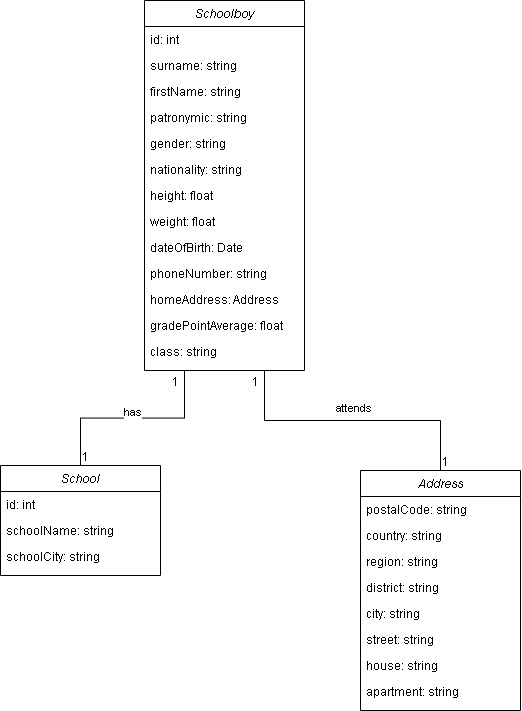

The diagram above was exported from draw.io. Its source (the exported page's mxGraphModel, read from the mxfile embedded in the PNG):
<mxGraphModel dx="1477" dy="714" grid="1" gridSize="10" guides="1" tooltips="1" connect="1" arrows="1" fold="1" page="1" pageScale="1" pageWidth="827" pageHeight="1169" math="0" shadow="0">
  <root>
    <mxCell id="0" />
    <mxCell id="1" parent="0" />
    <mxCell id="BRNOhlbYfAQZaxVya8r2-12" value="Schoolboy" style="swimlane;fontStyle=2;align=center;verticalAlign=top;childLayout=stackLayout;horizontal=1;startSize=26;horizontalStack=0;resizeParent=1;resizeLast=0;collapsible=1;marginBottom=0;rounded=0;shadow=0;strokeWidth=1;" vertex="1" parent="1">
      <mxGeometry x="334" y="120" width="160" height="370" as="geometry">
        <mxRectangle x="230" y="140" width="160" height="26" as="alternateBounds" />
      </mxGeometry>
    </mxCell>
    <mxCell id="BRNOhlbYfAQZaxVya8r2-13" value="id: int" style="text;align=left;verticalAlign=top;spacingLeft=4;spacingRight=4;overflow=hidden;rotatable=0;points=[[0,0.5],[1,0.5]];portConstraint=eastwest;" vertex="1" parent="BRNOhlbYfAQZaxVya8r2-12">
      <mxGeometry y="26" width="160" height="26" as="geometry" />
    </mxCell>
    <mxCell id="BRNOhlbYfAQZaxVya8r2-14" value="surname: string" style="text;align=left;verticalAlign=top;spacingLeft=4;spacingRight=4;overflow=hidden;rotatable=0;points=[[0,0.5],[1,0.5]];portConstraint=eastwest;rounded=0;shadow=0;html=0;" vertex="1" parent="BRNOhlbYfAQZaxVya8r2-12">
      <mxGeometry y="52" width="160" height="26" as="geometry" />
    </mxCell>
    <mxCell id="BRNOhlbYfAQZaxVya8r2-15" value="firstName: string" style="text;align=left;verticalAlign=top;spacingLeft=4;spacingRight=4;overflow=hidden;rotatable=0;points=[[0,0.5],[1,0.5]];portConstraint=eastwest;rounded=0;shadow=0;html=0;" vertex="1" parent="BRNOhlbYfAQZaxVya8r2-12">
      <mxGeometry y="78" width="160" height="26" as="geometry" />
    </mxCell>
    <mxCell id="BRNOhlbYfAQZaxVya8r2-16" value="patronymic: string" style="text;align=left;verticalAlign=top;spacingLeft=4;spacingRight=4;overflow=hidden;rotatable=0;points=[[0,0.5],[1,0.5]];portConstraint=eastwest;rounded=0;shadow=0;html=0;" vertex="1" parent="BRNOhlbYfAQZaxVya8r2-12">
      <mxGeometry y="104" width="160" height="26" as="geometry" />
    </mxCell>
    <mxCell id="BRNOhlbYfAQZaxVya8r2-17" value="gender: string" style="text;align=left;verticalAlign=top;spacingLeft=4;spacingRight=4;overflow=hidden;rotatable=0;points=[[0,0.5],[1,0.5]];portConstraint=eastwest;rounded=0;shadow=0;html=0;" vertex="1" parent="BRNOhlbYfAQZaxVya8r2-12">
      <mxGeometry y="130" width="160" height="26" as="geometry" />
    </mxCell>
    <mxCell id="BRNOhlbYfAQZaxVya8r2-18" value="nationality: string" style="text;align=left;verticalAlign=top;spacingLeft=4;spacingRight=4;overflow=hidden;rotatable=0;points=[[0,0.5],[1,0.5]];portConstraint=eastwest;rounded=0;shadow=0;html=0;" vertex="1" parent="BRNOhlbYfAQZaxVya8r2-12">
      <mxGeometry y="156" width="160" height="26" as="geometry" />
    </mxCell>
    <mxCell id="BRNOhlbYfAQZaxVya8r2-19" value="height: float" style="text;align=left;verticalAlign=top;spacingLeft=4;spacingRight=4;overflow=hidden;rotatable=0;points=[[0,0.5],[1,0.5]];portConstraint=eastwest;rounded=0;shadow=0;html=0;" vertex="1" parent="BRNOhlbYfAQZaxVya8r2-12">
      <mxGeometry y="182" width="160" height="26" as="geometry" />
    </mxCell>
    <mxCell id="BRNOhlbYfAQZaxVya8r2-20" value="weight: float" style="text;align=left;verticalAlign=top;spacingLeft=4;spacingRight=4;overflow=hidden;rotatable=0;points=[[0,0.5],[1,0.5]];portConstraint=eastwest;rounded=0;shadow=0;html=0;" vertex="1" parent="BRNOhlbYfAQZaxVya8r2-12">
      <mxGeometry y="208" width="160" height="26" as="geometry" />
    </mxCell>
    <mxCell id="BRNOhlbYfAQZaxVya8r2-52" value="dateOfBirth: Date" style="text;align=left;verticalAlign=top;spacingLeft=4;spacingRight=4;overflow=hidden;rotatable=0;points=[[0,0.5],[1,0.5]];portConstraint=eastwest;rounded=0;shadow=0;html=0;" vertex="1" parent="BRNOhlbYfAQZaxVya8r2-12">
      <mxGeometry y="234" width="160" height="26" as="geometry" />
    </mxCell>
    <mxCell id="BRNOhlbYfAQZaxVya8r2-21" value="School" style="swimlane;fontStyle=2;align=center;verticalAlign=top;childLayout=stackLayout;horizontal=1;startSize=26;horizontalStack=0;resizeParent=1;resizeLast=0;collapsible=1;marginBottom=0;rounded=0;shadow=0;strokeWidth=1;" vertex="1" parent="1">
      <mxGeometry x="190" y="585" width="160" height="110" as="geometry">
        <mxRectangle x="230" y="140" width="160" height="26" as="alternateBounds" />
      </mxGeometry>
    </mxCell>
    <mxCell id="BRNOhlbYfAQZaxVya8r2-22" value="id: int" style="text;align=left;verticalAlign=top;spacingLeft=4;spacingRight=4;overflow=hidden;rotatable=0;points=[[0,0.5],[1,0.5]];portConstraint=eastwest;" vertex="1" parent="BRNOhlbYfAQZaxVya8r2-21">
      <mxGeometry y="26" width="160" height="26" as="geometry" />
    </mxCell>
    <mxCell id="BRNOhlbYfAQZaxVya8r2-23" value="schoolName: string" style="text;align=left;verticalAlign=top;spacingLeft=4;spacingRight=4;overflow=hidden;rotatable=0;points=[[0,0.5],[1,0.5]];portConstraint=eastwest;rounded=0;shadow=0;html=0;" vertex="1" parent="BRNOhlbYfAQZaxVya8r2-21">
      <mxGeometry y="52" width="160" height="26" as="geometry" />
    </mxCell>
    <mxCell id="BRNOhlbYfAQZaxVya8r2-24" value="schoolCity: string" style="text;align=left;verticalAlign=top;spacingLeft=4;spacingRight=4;overflow=hidden;rotatable=0;points=[[0,0.5],[1,0.5]];portConstraint=eastwest;rounded=0;shadow=0;html=0;" vertex="1" parent="BRNOhlbYfAQZaxVya8r2-21">
      <mxGeometry y="78" width="160" height="26" as="geometry" />
    </mxCell>
    <mxCell id="BRNOhlbYfAQZaxVya8r2-30" value="Address" style="swimlane;fontStyle=2;align=center;verticalAlign=top;childLayout=stackLayout;horizontal=1;startSize=26;horizontalStack=0;resizeParent=1;resizeLast=0;collapsible=1;marginBottom=0;rounded=0;shadow=0;strokeWidth=1;" vertex="1" parent="1">
      <mxGeometry x="550" y="590" width="160" height="240" as="geometry">
        <mxRectangle x="230" y="140" width="160" height="26" as="alternateBounds" />
      </mxGeometry>
    </mxCell>
    <mxCell id="BRNOhlbYfAQZaxVya8r2-31" value="postalCode: string" style="text;align=left;verticalAlign=top;spacingLeft=4;spacingRight=4;overflow=hidden;rotatable=0;points=[[0,0.5],[1,0.5]];portConstraint=eastwest;" vertex="1" parent="BRNOhlbYfAQZaxVya8r2-30">
      <mxGeometry y="26" width="160" height="26" as="geometry" />
    </mxCell>
    <mxCell id="BRNOhlbYfAQZaxVya8r2-32" value="country: string" style="text;align=left;verticalAlign=top;spacingLeft=4;spacingRight=4;overflow=hidden;rotatable=0;points=[[0,0.5],[1,0.5]];portConstraint=eastwest;rounded=0;shadow=0;html=0;" vertex="1" parent="BRNOhlbYfAQZaxVya8r2-30">
      <mxGeometry y="52" width="160" height="26" as="geometry" />
    </mxCell>
    <mxCell id="BRNOhlbYfAQZaxVya8r2-33" value="region: string" style="text;align=left;verticalAlign=top;spacingLeft=4;spacingRight=4;overflow=hidden;rotatable=0;points=[[0,0.5],[1,0.5]];portConstraint=eastwest;rounded=0;shadow=0;html=0;" vertex="1" parent="BRNOhlbYfAQZaxVya8r2-30">
      <mxGeometry y="78" width="160" height="26" as="geometry" />
    </mxCell>
    <mxCell id="BRNOhlbYfAQZaxVya8r2-34" value="district: string" style="text;align=left;verticalAlign=top;spacingLeft=4;spacingRight=4;overflow=hidden;rotatable=0;points=[[0,0.5],[1,0.5]];portConstraint=eastwest;rounded=0;shadow=0;html=0;" vertex="1" parent="BRNOhlbYfAQZaxVya8r2-30">
      <mxGeometry y="104" width="160" height="26" as="geometry" />
    </mxCell>
    <mxCell id="BRNOhlbYfAQZaxVya8r2-35" value="city: string" style="text;align=left;verticalAlign=top;spacingLeft=4;spacingRight=4;overflow=hidden;rotatable=0;points=[[0,0.5],[1,0.5]];portConstraint=eastwest;rounded=0;shadow=0;html=0;" vertex="1" parent="BRNOhlbYfAQZaxVya8r2-30">
      <mxGeometry y="130" width="160" height="26" as="geometry" />
    </mxCell>
    <mxCell id="BRNOhlbYfAQZaxVya8r2-36" value="street: string" style="text;align=left;verticalAlign=top;spacingLeft=4;spacingRight=4;overflow=hidden;rotatable=0;points=[[0,0.5],[1,0.5]];portConstraint=eastwest;rounded=0;shadow=0;html=0;" vertex="1" parent="BRNOhlbYfAQZaxVya8r2-30">
      <mxGeometry y="156" width="160" height="26" as="geometry" />
    </mxCell>
    <mxCell id="BRNOhlbYfAQZaxVya8r2-37" value="house: string" style="text;align=left;verticalAlign=top;spacingLeft=4;spacingRight=4;overflow=hidden;rotatable=0;points=[[0,0.5],[1,0.5]];portConstraint=eastwest;rounded=0;shadow=0;html=0;" vertex="1" parent="BRNOhlbYfAQZaxVya8r2-30">
      <mxGeometry y="182" width="160" height="26" as="geometry" />
    </mxCell>
    <mxCell id="BRNOhlbYfAQZaxVya8r2-38" value="apartment: string" style="text;align=left;verticalAlign=top;spacingLeft=4;spacingRight=4;overflow=hidden;rotatable=0;points=[[0,0.5],[1,0.5]];portConstraint=eastwest;rounded=0;shadow=0;html=0;" vertex="1" parent="BRNOhlbYfAQZaxVya8r2-30">
      <mxGeometry y="208" width="160" height="26" as="geometry" />
    </mxCell>
    <mxCell id="BRNOhlbYfAQZaxVya8r2-54" value="phoneNumber: string" style="text;align=left;verticalAlign=top;spacingLeft=4;spacingRight=4;overflow=hidden;rotatable=0;points=[[0,0.5],[1,0.5]];portConstraint=eastwest;rounded=0;shadow=0;html=0;" vertex="1" parent="1">
      <mxGeometry x="334" y="380" width="160" height="26" as="geometry" />
    </mxCell>
    <mxCell id="BRNOhlbYfAQZaxVya8r2-55" value="homeAddress: Address" style="text;align=left;verticalAlign=top;spacingLeft=4;spacingRight=4;overflow=hidden;rotatable=0;points=[[0,0.5],[1,0.5]];portConstraint=eastwest;rounded=0;shadow=0;html=0;" vertex="1" parent="1">
      <mxGeometry x="334" y="406" width="160" height="26" as="geometry" />
    </mxCell>
    <mxCell id="BRNOhlbYfAQZaxVya8r2-56" value="gradePointAverage: float" style="text;align=left;verticalAlign=top;spacingLeft=4;spacingRight=4;overflow=hidden;rotatable=0;points=[[0,0.5],[1,0.5]];portConstraint=eastwest;rounded=0;shadow=0;html=0;" vertex="1" parent="1">
      <mxGeometry x="334" y="432" width="160" height="26" as="geometry" />
    </mxCell>
    <mxCell id="BRNOhlbYfAQZaxVya8r2-57" value="class: string" style="text;align=left;verticalAlign=top;spacingLeft=4;spacingRight=4;overflow=hidden;rotatable=0;points=[[0,0.5],[1,0.5]];portConstraint=eastwest;rounded=0;shadow=0;html=0;" vertex="1" parent="1">
      <mxGeometry x="334" y="458" width="160" height="26" as="geometry" />
    </mxCell>
    <mxCell id="BRNOhlbYfAQZaxVya8r2-64" value="has" style="endArrow=none;html=1;endSize=12;startArrow=none;startSize=14;startFill=0;edgeStyle=orthogonalEdgeStyle;align=center;verticalAlign=bottom;endFill=0;rounded=0;exitX=0.25;exitY=1;exitDx=0;exitDy=0;entryX=0.5;entryY=0;entryDx=0;entryDy=0;" edge="1" parent="1" source="BRNOhlbYfAQZaxVya8r2-12" target="BRNOhlbYfAQZaxVya8r2-21">
      <mxGeometry y="3" relative="1" as="geometry">
        <mxPoint x="340" y="550" as="sourcePoint" />
        <mxPoint x="420" y="610" as="targetPoint" />
      </mxGeometry>
    </mxCell>
    <mxCell id="BRNOhlbYfAQZaxVya8r2-68" value="attends" style="endArrow=none;html=1;endSize=12;startArrow=none;startSize=14;startFill=0;edgeStyle=orthogonalEdgeStyle;align=center;verticalAlign=bottom;endFill=0;rounded=0;exitX=0.75;exitY=1;exitDx=0;exitDy=0;entryX=0.5;entryY=0;entryDx=0;entryDy=0;" edge="1" parent="1" source="BRNOhlbYfAQZaxVya8r2-12" target="BRNOhlbYfAQZaxVya8r2-30">
      <mxGeometry y="3" relative="1" as="geometry">
        <mxPoint x="390" y="580" as="sourcePoint" />
        <mxPoint x="550" y="580" as="targetPoint" />
      </mxGeometry>
    </mxCell>
    <mxCell id="BRNOhlbYfAQZaxVya8r2-72" value="1" style="resizable=0;align=right;verticalAlign=bottom;labelBackgroundColor=none;fontSize=12;" connectable="0" vertex="1" parent="1">
      <mxGeometry x="370" y="510.0006896551723" as="geometry" />
    </mxCell>
    <mxCell id="BRNOhlbYfAQZaxVya8r2-73" value="1" style="resizable=0;align=right;verticalAlign=bottom;labelBackgroundColor=none;fontSize=12;" connectable="0" vertex="1" parent="1">
      <mxGeometry x="280" y="585.0006896551723" as="geometry" />
    </mxCell>
    <mxCell id="BRNOhlbYfAQZaxVya8r2-74" value="1" style="resizable=0;align=right;verticalAlign=bottom;labelBackgroundColor=none;fontSize=12;" connectable="0" vertex="1" parent="1">
      <mxGeometry x="450" y="510.0006896551723" as="geometry" />
    </mxCell>
    <mxCell id="BRNOhlbYfAQZaxVya8r2-75" value="1" style="resizable=0;align=right;verticalAlign=bottom;labelBackgroundColor=none;fontSize=12;" connectable="0" vertex="1" parent="1">
      <mxGeometry x="640" y="590.0006896551723" as="geometry" />
    </mxCell>
  </root>
</mxGraphModel>